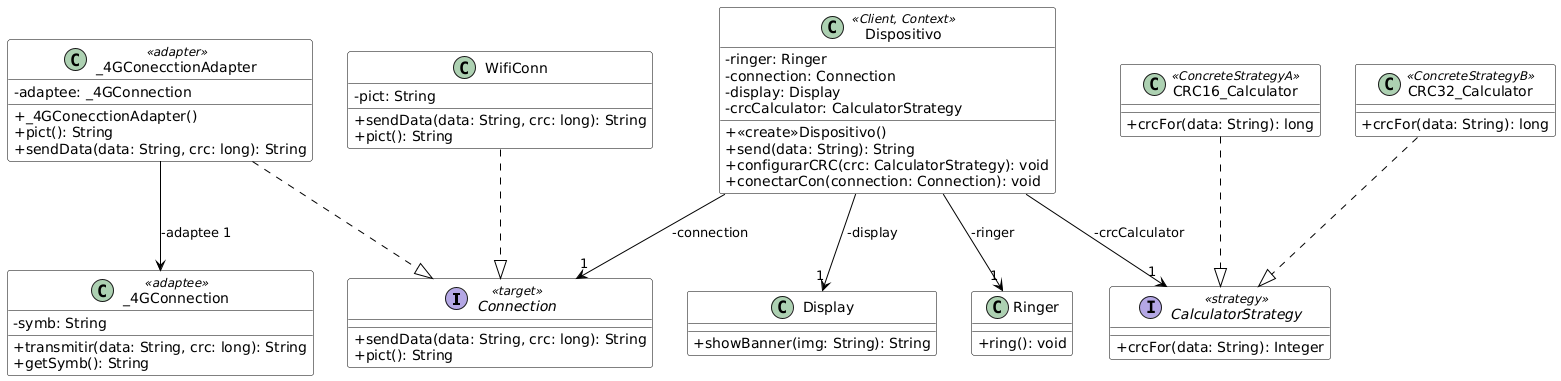

The diagram above was rendered by PlantUML. Its source (embedded in the PNG):
@startuml
skinparam classAttributeIconSize 0
skinparam class {
    BackgroundColor White
    ArrowColor Black
    BorderColor Black
}

interface Connection <<target>> {
    +sendData(data: String, crc: long): String
    +pict(): String
}

interface CalculatorStrategy <<strategy>> {
    +crcFor(data: String): Integer
}

class _4GConnection <<adaptee>> {
    -symb: String
    +transmitir(data: String, crc: long): String
    +getSymb(): String
}

class _4GConecctionAdapter <<adapter>>{
    -adaptee: _4GConnection
    +_4GConecctionAdapter()
    +pict(): String
    +sendData(data: String, crc: long): String
}

class WifiConn {
    -pict: String
    +sendData(data: String, crc: long): String
    +pict(): String
}

class CRC16_Calculator <<ConcreteStrategyA>> {
    +crcFor(data: String): long
}

class CRC32_Calculator <<ConcreteStrategyB>> {
    +crcFor(data: String): long
}

class Display {
    +showBanner(img: String): String
}

class Ringer {
    +ring(): void
}

class Dispositivo <<Client, Context>> {
    -ringer: Ringer
    -connection: Connection
    -display: Display
    -crcCalculator: CalculatorStrategy
    +<<create>>Dispositivo()
    +send(data: String): String
    +configurarCRC(crc: CalculatorStrategy): void
    +conectarCon(connection: Connection): void
}

_4GConecctionAdapter ..|> Connection
WifiConn ..|> Connection
CRC16_Calculator ..|> CalculatorStrategy
CRC32_Calculator ..|> CalculatorStrategy

Dispositivo -->  "1" Ringer : -ringer 
Dispositivo -->  "1" Display: -display
Dispositivo --> "1" Connection : -connection
Dispositivo --> "1" CalculatorStrategy : -crcCalculator

_4GConecctionAdapter --> _4GConnection : -adaptee 1
@enduml